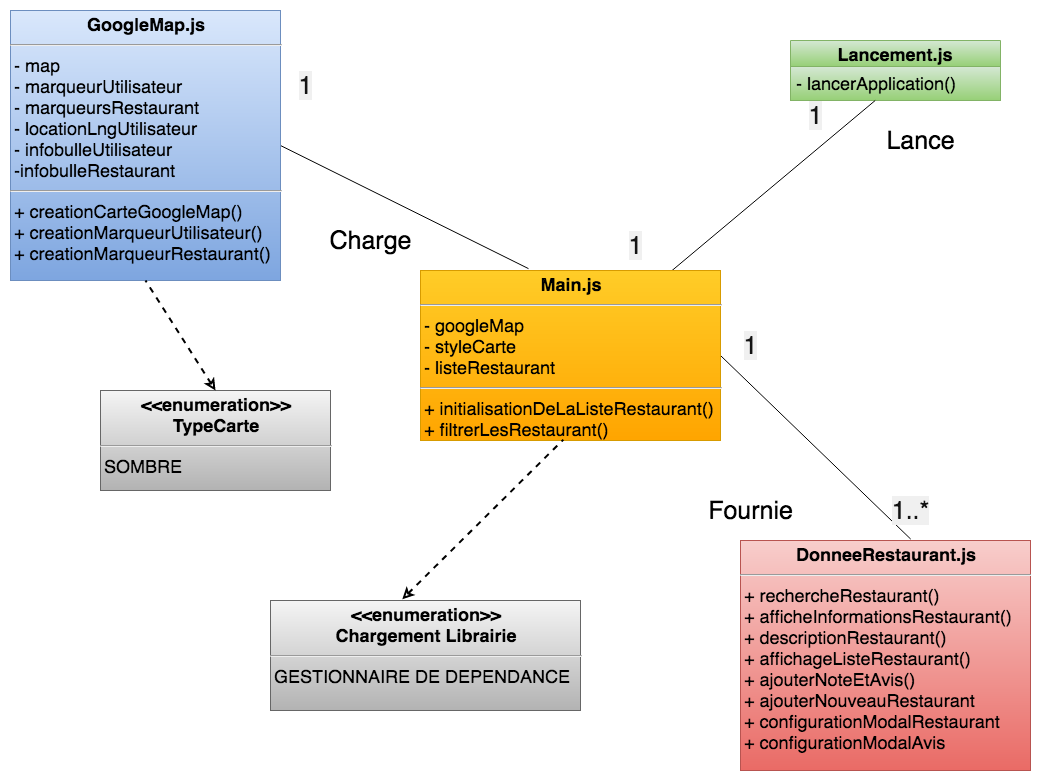

The diagram above was exported from draw.io. Its source (the exported page's mxGraphModel, read from the mxfile embedded in the PNG):
<mxGraphModel dx="2178" dy="2022" grid="1" gridSize="10" guides="1" tooltips="1" connect="1" arrows="1" fold="1" page="1" pageScale="1" pageWidth="827" pageHeight="1169" math="0" shadow="0">
  <root>
    <mxCell id="0" />
    <mxCell id="1" parent="0" />
    <mxCell id="cORoV0wFQh_X8ot4cfV7-9" value="Lancement.js" style="swimlane;fontStyle=1;childLayout=stackLayout;horizontal=1;startSize=26;fillColor=#d5e8d4;horizontalStack=0;resizeParent=1;resizeParentMax=0;resizeLast=0;collapsible=1;marginBottom=0;fontSize=18;strokeColor=#82b366;gradientColor=#97d077;" parent="1" vertex="1">
      <mxGeometry x="550" y="-230" width="210" height="60" as="geometry" />
    </mxCell>
    <mxCell id="cORoV0wFQh_X8ot4cfV7-10" value="- lancerApplication()" style="text;strokeColor=#82b366;fillColor=#d5e8d4;align=left;verticalAlign=top;spacingLeft=4;spacingRight=4;overflow=hidden;rotatable=0;points=[[0,0.5],[1,0.5]];portConstraint=eastwest;fontStyle=0;gradientColor=#97d077;fontSize=18;" parent="cORoV0wFQh_X8ot4cfV7-9" vertex="1">
      <mxGeometry y="26" width="210" height="34" as="geometry" />
    </mxCell>
    <mxCell id="e1GCygz_-32uihDgm79z-3" style="rounded=0;orthogonalLoop=1;jettySize=auto;html=1;exitX=1;exitY=0.5;exitDx=0;exitDy=0;entryX=0.36;entryY=-0.011;entryDx=0;entryDy=0;entryPerimeter=0;endArrow=none;endFill=0;" edge="1" parent="1" source="zBdQ37Y6Bh__V58CDoLa-1" target="VDSe5wI6Sov3YlIm30B_-2">
      <mxGeometry relative="1" as="geometry" />
    </mxCell>
    <mxCell id="zBdQ37Y6Bh__V58CDoLa-1" value="&lt;p style=&quot;margin: 4px 0px 0px; text-align: center; font-size: 18px;&quot;&gt;&lt;b style=&quot;font-size: 18px;&quot;&gt;GoogleMap.js&lt;/b&gt;&lt;/p&gt;&lt;hr style=&quot;font-size: 18px;&quot;&gt;&lt;p style=&quot;margin: 0px 0px 0px 4px; font-size: 18px;&quot;&gt;- map&lt;/p&gt;&lt;p style=&quot;margin: 0px 0px 0px 4px; font-size: 18px;&quot;&gt;- marqueurUtilisateur&lt;/p&gt;&lt;p style=&quot;margin: 0px 0px 0px 4px; font-size: 18px;&quot;&gt;- marqueursRestaurant&lt;/p&gt;&lt;p style=&quot;margin: 0px 0px 0px 4px; font-size: 18px;&quot;&gt;- locationLngUtilisateur&lt;/p&gt;&lt;p style=&quot;margin: 0px 0px 0px 4px; font-size: 18px;&quot;&gt;- infobulleUtilisateur&lt;/p&gt;&lt;p style=&quot;margin: 0px 0px 0px 4px; font-size: 18px;&quot;&gt;-infobulleRestaurant&lt;/p&gt;&lt;hr style=&quot;font-size: 18px;&quot;&gt;&lt;p style=&quot;margin: 0px 0px 0px 4px; font-size: 18px;&quot;&gt;+ creationCarteGoogleMap()&lt;/p&gt;&lt;p style=&quot;margin: 0px 0px 0px 4px; font-size: 18px;&quot;&gt;+ creationMarqueurUtilisateur()&lt;/p&gt;&lt;p style=&quot;margin: 0px 0px 0px 4px; font-size: 18px;&quot;&gt;+ creationMarqueurRestaurant()&lt;/p&gt;&lt;p style=&quot;margin: 0px 0px 0px 4px; font-size: 18px;&quot;&gt;&lt;br style=&quot;font-size: 18px;&quot;&gt;&lt;/p&gt;&lt;p style=&quot;margin: 0px 0px 0px 4px; font-size: 18px;&quot;&gt;&lt;br style=&quot;font-size: 18px;&quot;&gt;&lt;/p&gt;" style="verticalAlign=top;align=left;overflow=fill;fontSize=18;fontFamily=Helvetica;html=1;fontStyle=0;fillColor=#dae8fc;strokeColor=#6c8ebf;gradientColor=#7ea6e0;" parent="1" vertex="1">
      <mxGeometry x="-230" y="-260" width="270" height="270" as="geometry" />
    </mxCell>
    <mxCell id="zBdQ37Y6Bh__V58CDoLa-2" value="&lt;p style=&quot;margin: 4px 0px 0px; text-align: center; font-size: 18px;&quot;&gt;&amp;lt;&amp;lt;enumeration&amp;gt;&amp;gt;&lt;br style=&quot;font-size: 18px;&quot;&gt;TypeCarte&lt;/p&gt;&lt;hr style=&quot;font-size: 18px;&quot;&gt;&lt;p style=&quot;margin: 0px 0px 0px 4px; font-size: 18px;&quot;&gt;&lt;span style=&quot;font-weight: normal; font-size: 18px;&quot;&gt;SOMBRE&amp;nbsp;&lt;/span&gt;&lt;/p&gt;&lt;p style=&quot;margin: 0px 0px 0px 4px; font-size: 18px;&quot;&gt;&lt;span style=&quot;font-weight: normal; font-size: 18px;&quot;&gt;&lt;br style=&quot;font-size: 18px;&quot;&gt;&lt;/span&gt;&lt;/p&gt;&lt;p style=&quot;margin: 0px 0px 0px 4px; font-size: 18px;&quot;&gt;&lt;span style=&quot;font-weight: normal; font-size: 18px;&quot;&gt;&lt;br style=&quot;font-size: 18px;&quot;&gt;&lt;/span&gt;&lt;/p&gt;&lt;p style=&quot;margin: 0px 0px 0px 4px; font-size: 18px;&quot;&gt;&lt;br style=&quot;font-size: 18px;&quot;&gt;&lt;/p&gt;" style="verticalAlign=top;align=left;overflow=fill;fontSize=18;fontFamily=Helvetica;html=1;fontStyle=1;fillColor=#f5f5f5;strokeColor=#666666;gradientColor=#b3b3b3;" parent="1" vertex="1">
      <mxGeometry x="-140" y="120" width="230" height="100" as="geometry" />
    </mxCell>
    <mxCell id="zBdQ37Y6Bh__V58CDoLa-3" value="&lt;p style=&quot;margin: 4px 0px 0px; text-align: center; font-size: 18px;&quot;&gt;&lt;b style=&quot;font-size: 18px;&quot;&gt;DonneeRestaurant.js&lt;/b&gt;&lt;/p&gt;&lt;hr style=&quot;font-size: 18px;&quot;&gt;&lt;p style=&quot;margin: 0px 0px 0px 4px; font-size: 18px;&quot;&gt;+ rechercheRestaurant()&lt;br style=&quot;font-size: 18px;&quot;&gt;&lt;/p&gt;&lt;p style=&quot;margin: 0px 0px 0px 4px; font-size: 18px;&quot;&gt;+ afficheInformationsRestaurant()&lt;br style=&quot;font-size: 18px;&quot;&gt;&lt;/p&gt;&lt;p style=&quot;margin: 0px 0px 0px 4px; font-size: 18px;&quot;&gt;+ descriptionRestaurant()&lt;/p&gt;&lt;p style=&quot;margin: 0px 0px 0px 4px; font-size: 18px;&quot;&gt;+ affichageListeRestaurant()&lt;/p&gt;&lt;p style=&quot;margin: 0px 0px 0px 4px; font-size: 18px;&quot;&gt;+ ajouterNoteEtAvis()&lt;/p&gt;&lt;p style=&quot;margin: 0px 0px 0px 4px; font-size: 18px;&quot;&gt;+ ajouterNouveauRestaurant&lt;/p&gt;&lt;p style=&quot;margin: 0px 0px 0px 4px; font-size: 18px;&quot;&gt;+ configurationModalRestaurant&lt;/p&gt;&lt;p style=&quot;margin: 0px 0px 0px 4px; font-size: 18px;&quot;&gt;+ configurationModalAvis&lt;/p&gt;" style="verticalAlign=top;align=left;overflow=fill;fontSize=18;fontFamily=Helvetica;html=1;fontStyle=0;gradientColor=#ea6b66;fillColor=#f8cecc;strokeColor=#b85450;" parent="1" vertex="1">
      <mxGeometry x="500" y="270" width="290" height="230" as="geometry" />
    </mxCell>
    <mxCell id="e1GCygz_-32uihDgm79z-5" style="rounded=0;orthogonalLoop=1;jettySize=auto;html=1;exitX=1;exitY=0.5;exitDx=0;exitDy=0;entryX=0.587;entryY=-0.006;entryDx=0;entryDy=0;entryPerimeter=0;endArrow=none;endFill=0;" edge="1" parent="1" source="VDSe5wI6Sov3YlIm30B_-2" target="zBdQ37Y6Bh__V58CDoLa-3">
      <mxGeometry relative="1" as="geometry" />
    </mxCell>
    <mxCell id="e1GCygz_-32uihDgm79z-6" style="rounded=0;orthogonalLoop=1;jettySize=auto;html=1;endArrow=none;endFill=0;" edge="1" parent="1" source="VDSe5wI6Sov3YlIm30B_-2" target="cORoV0wFQh_X8ot4cfV7-10">
      <mxGeometry relative="1" as="geometry" />
    </mxCell>
    <mxCell id="VDSe5wI6Sov3YlIm30B_-2" value="&lt;p style=&quot;margin: 4px 0px 0px; text-align: center; font-size: 18px;&quot;&gt;&lt;b style=&quot;font-size: 18px;&quot;&gt;Main.js&lt;/b&gt;&lt;/p&gt;&lt;hr style=&quot;font-size: 18px;&quot;&gt;&lt;p style=&quot;margin: 0px 0px 0px 4px; font-size: 18px;&quot;&gt;- googleMap&lt;/p&gt;&lt;p style=&quot;margin: 0px 0px 0px 4px; font-size: 18px;&quot;&gt;- styleCarte&lt;/p&gt;&lt;p style=&quot;margin: 0px 0px 0px 4px; font-size: 18px;&quot;&gt;- listeRestaurant&lt;/p&gt;&lt;hr style=&quot;font-size: 18px;&quot;&gt;&lt;p style=&quot;margin: 0px 0px 0px 4px; font-size: 18px;&quot;&gt;+ initialisationDeLaListeRestaurant()&lt;/p&gt;&lt;p style=&quot;margin: 0px 0px 0px 4px; font-size: 18px;&quot;&gt;+ filtrerLesRestaurant()&lt;/p&gt;&lt;p style=&quot;margin: 0px 0px 0px 4px; font-size: 18px;&quot;&gt;+ miseAjourRestaurant()&lt;/p&gt;&lt;p style=&quot;margin: 0px 0px 0px 4px; font-size: 18px;&quot;&gt;+ rechercheRestaurant()&lt;/p&gt;&lt;p style=&quot;margin: 0px 0px 0px 4px; font-size: 18px;&quot;&gt;&lt;br style=&quot;font-size: 18px;&quot;&gt;&lt;/p&gt;" style="verticalAlign=top;align=left;overflow=fill;fontSize=18;fontFamily=Helvetica;html=1;fontStyle=0;fillColor=#ffcd28;strokeColor=#d79b00;gradientColor=#ffa500;" parent="1" vertex="1">
      <mxGeometry x="180" width="300" height="170" as="geometry" />
    </mxCell>
    <mxCell id="e1GCygz_-32uihDgm79z-2" value="&lt;p style=&quot;margin: 4px 0px 0px; text-align: center; font-size: 18px;&quot;&gt;&amp;lt;&amp;lt;enumeration&amp;gt;&amp;gt;&lt;br style=&quot;font-size: 18px;&quot;&gt;Chargement Librairie&lt;/p&gt;&lt;hr style=&quot;font-size: 18px;&quot;&gt;&lt;p style=&quot;margin: 0px 0px 0px 4px; font-size: 18px;&quot;&gt;&lt;span style=&quot;font-weight: 400; font-size: 18px;&quot;&gt;GESTIONNAIRE DE DEPENDANCE&lt;/span&gt;&lt;/p&gt;&lt;p style=&quot;margin: 0px 0px 0px 4px; font-size: 18px;&quot;&gt;&lt;span style=&quot;font-weight: normal; font-size: 18px;&quot;&gt;&lt;br style=&quot;font-size: 18px;&quot;&gt;&lt;/span&gt;&lt;/p&gt;&lt;p style=&quot;margin: 0px 0px 0px 4px; font-size: 18px;&quot;&gt;&lt;span style=&quot;font-weight: normal; font-size: 18px;&quot;&gt;&lt;br style=&quot;font-size: 18px;&quot;&gt;&lt;/span&gt;&lt;/p&gt;&lt;p style=&quot;margin: 0px 0px 0px 4px; font-size: 18px;&quot;&gt;&lt;br style=&quot;font-size: 18px;&quot;&gt;&lt;/p&gt;" style="verticalAlign=top;align=left;overflow=fill;fontSize=18;fontFamily=Helvetica;html=1;fontStyle=1;fillColor=#f5f5f5;strokeColor=#666666;gradientColor=#b3b3b3;" vertex="1" parent="1">
      <mxGeometry x="30" y="330" width="310" height="110" as="geometry" />
    </mxCell>
    <mxCell id="e1GCygz_-32uihDgm79z-8" value="" style="endArrow=none;dashed=1;html=1;exitX=0.5;exitY=0;exitDx=0;exitDy=0;entryX=0.5;entryY=1;entryDx=0;entryDy=0;startArrow=classic;startFill=0;strokeWidth=2;" edge="1" parent="1" source="zBdQ37Y6Bh__V58CDoLa-2" target="zBdQ37Y6Bh__V58CDoLa-1">
      <mxGeometry width="50" height="50" relative="1" as="geometry">
        <mxPoint x="-40" y="260" as="sourcePoint" />
        <mxPoint x="10" y="210" as="targetPoint" />
      </mxGeometry>
    </mxCell>
    <mxCell id="e1GCygz_-32uihDgm79z-9" value="" style="endArrow=none;dashed=1;html=1;entryX=0.476;entryY=0.995;entryDx=0;entryDy=0;entryPerimeter=0;exitX=0.425;exitY=-0.011;exitDx=0;exitDy=0;exitPerimeter=0;startArrow=classic;startFill=0;strokeWidth=2;" edge="1" parent="1" source="e1GCygz_-32uihDgm79z-2" target="VDSe5wI6Sov3YlIm30B_-2">
      <mxGeometry width="50" height="50" relative="1" as="geometry">
        <mxPoint x="250" y="300" as="sourcePoint" />
        <mxPoint x="300" y="250" as="targetPoint" />
      </mxGeometry>
    </mxCell>
    <mxCell id="e1GCygz_-32uihDgm79z-10" value="&lt;span style=&quot;font-size: 25px;&quot;&gt;Charge&lt;/span&gt;" style="text;html=1;align=center;verticalAlign=middle;resizable=0;points=[];autosize=1;rotation=0;fontSize=25;" vertex="1" parent="1">
      <mxGeometry x="80" y="-50" width="100" height="40" as="geometry" />
    </mxCell>
    <mxCell id="e1GCygz_-32uihDgm79z-12" value="&lt;font style=&quot;font-size: 25px;&quot;&gt;Fournie&lt;/font&gt;" style="text;html=1;align=center;verticalAlign=middle;resizable=0;points=[];autosize=1;rotation=0;fontSize=25;" vertex="1" parent="1">
      <mxGeometry x="460" y="220" width="100" height="40" as="geometry" />
    </mxCell>
    <mxCell id="e1GCygz_-32uihDgm79z-13" value="&lt;span style=&quot;font-size: 25px;&quot;&gt;Lance&lt;/span&gt;" style="text;html=1;align=center;verticalAlign=middle;resizable=0;points=[];autosize=1;rotation=0;fontSize=25;" vertex="1" parent="1">
      <mxGeometry x="640" y="-150" width="80" height="40" as="geometry" />
    </mxCell>
    <mxCell id="e1GCygz_-32uihDgm79z-15" value="&lt;p style=&quot;font-size: 25px;&quot;&gt;&lt;span style=&quot;color: rgba(0, 0, 0, 0.92); font-family: montserrat, sans-serif; white-space: normal; background-color: rgb(240, 240, 240); font-size: 25px;&quot;&gt;&lt;font style=&quot;font-size: 25px;&quot;&gt;1..*&lt;/font&gt;&lt;/span&gt;&lt;/p&gt;" style="text;html=1;align=center;verticalAlign=middle;resizable=0;points=[];autosize=1;rotation=0;strokeWidth=9;fontSize=25;" vertex="1" parent="1">
      <mxGeometry x="645" y="195" width="50" height="90" as="geometry" />
    </mxCell>
    <mxCell id="e1GCygz_-32uihDgm79z-19" value="&lt;p style=&quot;font-size: 25px&quot;&gt;&lt;span style=&quot;color: rgba(0 , 0 , 0 , 0.92) ; font-family: &amp;#34;montserrat&amp;#34; , sans-serif ; white-space: normal ; background-color: rgb(240 , 240 , 240) ; font-size: 25px&quot;&gt;&lt;font style=&quot;font-size: 25px&quot;&gt;1&lt;/font&gt;&lt;/span&gt;&lt;/p&gt;" style="text;html=1;align=center;verticalAlign=middle;resizable=0;points=[];autosize=1;rotation=0;strokeWidth=9;fontSize=25;" vertex="1" parent="1">
      <mxGeometry x="495" y="30" width="30" height="90" as="geometry" />
    </mxCell>
    <mxCell id="e1GCygz_-32uihDgm79z-20" value="&lt;p style=&quot;font-size: 25px&quot;&gt;&lt;span style=&quot;color: rgba(0 , 0 , 0 , 0.92) ; font-family: &amp;#34;montserrat&amp;#34; , sans-serif ; white-space: normal ; background-color: rgb(240 , 240 , 240) ; font-size: 25px&quot;&gt;&lt;font style=&quot;font-size: 25px&quot;&gt;1&lt;/font&gt;&lt;/span&gt;&lt;/p&gt;" style="text;html=1;align=center;verticalAlign=middle;resizable=0;points=[];autosize=1;rotation=0;strokeWidth=9;fontSize=25;" vertex="1" parent="1">
      <mxGeometry x="560" y="-200" width="30" height="90" as="geometry" />
    </mxCell>
    <mxCell id="e1GCygz_-32uihDgm79z-21" value="&lt;p style=&quot;font-size: 25px&quot;&gt;&lt;span style=&quot;color: rgba(0 , 0 , 0 , 0.92) ; font-family: &amp;#34;montserrat&amp;#34; , sans-serif ; white-space: normal ; background-color: rgb(240 , 240 , 240) ; font-size: 25px&quot;&gt;&lt;font style=&quot;font-size: 25px&quot;&gt;1&lt;/font&gt;&lt;/span&gt;&lt;/p&gt;" style="text;html=1;align=center;verticalAlign=middle;resizable=0;points=[];autosize=1;rotation=0;strokeWidth=9;fontSize=25;" vertex="1" parent="1">
      <mxGeometry x="380" y="-70" width="30" height="90" as="geometry" />
    </mxCell>
    <mxCell id="e1GCygz_-32uihDgm79z-22" value="&lt;p style=&quot;font-size: 25px&quot;&gt;&lt;span style=&quot;color: rgba(0 , 0 , 0 , 0.92) ; font-family: &amp;#34;montserrat&amp;#34; , sans-serif ; white-space: normal ; background-color: rgb(240 , 240 , 240) ; font-size: 25px&quot;&gt;&lt;font style=&quot;font-size: 25px&quot;&gt;1&lt;/font&gt;&lt;/span&gt;&lt;/p&gt;" style="text;html=1;align=center;verticalAlign=middle;resizable=0;points=[];autosize=1;rotation=0;strokeWidth=9;fontSize=25;" vertex="1" parent="1">
      <mxGeometry x="50" y="-230" width="30" height="90" as="geometry" />
    </mxCell>
  </root>
</mxGraphModel>